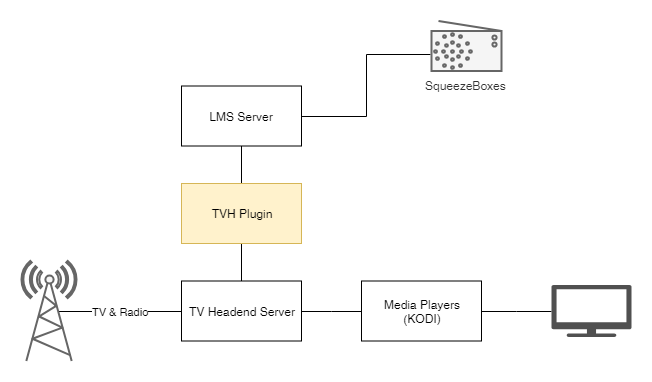

The diagram above was exported from draw.io. Its source (the exported page's mxGraphModel, read from the mxfile embedded in the PNG):
<mxGraphModel dx="1058" dy="587" grid="0" gridSize="10" guides="1" tooltips="1" connect="1" arrows="1" fold="1" page="1" pageScale="1" pageWidth="850" pageHeight="1100" math="0" shadow="0">
  <root>
    <mxCell id="0" />
    <mxCell id="1" parent="0" />
    <mxCell id="9c-JibzyTxB6eTbW4ohW-12" style="edgeStyle=orthogonalEdgeStyle;rounded=0;orthogonalLoop=1;jettySize=auto;html=1;exitX=1;exitY=0.5;exitDx=0;exitDy=0;entryX=-0.014;entryY=0.66;entryDx=0;entryDy=0;entryPerimeter=0;endArrow=none;endFill=0;" edge="1" parent="1" source="9c-JibzyTxB6eTbW4ohW-1" target="9c-JibzyTxB6eTbW4ohW-5">
      <mxGeometry relative="1" as="geometry" />
    </mxCell>
    <mxCell id="9c-JibzyTxB6eTbW4ohW-1" value="LMS Server" style="rounded=0;whiteSpace=wrap;html=1;" vertex="1" parent="1">
      <mxGeometry x="280" y="147.5" width="120" height="60" as="geometry" />
    </mxCell>
    <mxCell id="9c-JibzyTxB6eTbW4ohW-10" style="edgeStyle=orthogonalEdgeStyle;rounded=0;orthogonalLoop=1;jettySize=auto;html=1;exitX=1;exitY=0.5;exitDx=0;exitDy=0;endArrow=none;endFill=0;" edge="1" parent="1" source="9c-JibzyTxB6eTbW4ohW-2" target="9c-JibzyTxB6eTbW4ohW-3">
      <mxGeometry relative="1" as="geometry" />
    </mxCell>
    <mxCell id="9c-JibzyTxB6eTbW4ohW-2" value="TV Headend Server" style="rounded=0;whiteSpace=wrap;html=1;" vertex="1" parent="1">
      <mxGeometry x="280" y="342.5" width="120" height="60" as="geometry" />
    </mxCell>
    <mxCell id="9c-JibzyTxB6eTbW4ohW-11" style="edgeStyle=orthogonalEdgeStyle;rounded=0;orthogonalLoop=1;jettySize=auto;html=1;exitX=1;exitY=0.5;exitDx=0;exitDy=0;endArrow=none;endFill=0;" edge="1" parent="1" source="9c-JibzyTxB6eTbW4ohW-3" target="9c-JibzyTxB6eTbW4ohW-4">
      <mxGeometry relative="1" as="geometry" />
    </mxCell>
    <mxCell id="9c-JibzyTxB6eTbW4ohW-3" value="Media Players&lt;br&gt;(KODI)&lt;br&gt;" style="rounded=0;whiteSpace=wrap;html=1;" vertex="1" parent="1">
      <mxGeometry x="460" y="342.5" width="120" height="60" as="geometry" />
    </mxCell>
    <mxCell id="9c-JibzyTxB6eTbW4ohW-4" value="" style="pointerEvents=1;shadow=0;dashed=0;html=1;strokeColor=none;fillColor=#505050;labelPosition=center;verticalLabelPosition=bottom;verticalAlign=top;outlineConnect=0;align=center;shape=mxgraph.office.devices.tv;" vertex="1" parent="1">
      <mxGeometry x="650" y="346.5" width="80" height="52" as="geometry" />
    </mxCell>
    <mxCell id="9c-JibzyTxB6eTbW4ohW-5" value="SqueezeBoxes" style="html=1;verticalLabelPosition=bottom;align=center;labelBackgroundColor=#ffffff;verticalAlign=top;strokeWidth=2;strokeColor=#666666;fillColor=#f5f5f5;shadow=0;dashed=0;shape=mxgraph.ios7.icons.radio;fontColor=#333333;" vertex="1" parent="1">
      <mxGeometry x="530" y="82.5" width="70" height="50" as="geometry" />
    </mxCell>
    <mxCell id="9c-JibzyTxB6eTbW4ohW-9" value="TV &amp;amp; Radio&lt;br&gt;" style="edgeStyle=orthogonalEdgeStyle;rounded=0;orthogonalLoop=1;jettySize=auto;html=1;exitX=0.67;exitY=0.5;exitDx=0;exitDy=0;exitPerimeter=0;endArrow=none;endFill=0;" edge="1" parent="1" source="9c-JibzyTxB6eTbW4ohW-6" target="9c-JibzyTxB6eTbW4ohW-2">
      <mxGeometry relative="1" as="geometry" />
    </mxCell>
    <mxCell id="9c-JibzyTxB6eTbW4ohW-6" value="" style="fontColor=#333333;verticalAlign=top;verticalLabelPosition=bottom;labelPosition=center;align=center;html=1;outlineConnect=0;fillColor=#f5f5f5;strokeColor=#666666;gradientDirection=north;strokeWidth=2;shape=mxgraph.networks.radio_tower;" vertex="1" parent="1">
      <mxGeometry x="120" y="322.5" width="55" height="100" as="geometry" />
    </mxCell>
    <mxCell id="9c-JibzyTxB6eTbW4ohW-15" value="" style="edgeStyle=orthogonalEdgeStyle;rounded=0;orthogonalLoop=1;jettySize=auto;html=1;endArrow=none;endFill=0;" edge="1" parent="1" source="9c-JibzyTxB6eTbW4ohW-13" target="9c-JibzyTxB6eTbW4ohW-2">
      <mxGeometry relative="1" as="geometry" />
    </mxCell>
    <mxCell id="9c-JibzyTxB6eTbW4ohW-17" value="" style="edgeStyle=orthogonalEdgeStyle;rounded=0;orthogonalLoop=1;jettySize=auto;html=1;startArrow=none;startFill=0;endArrow=none;endFill=0;" edge="1" parent="1" source="9c-JibzyTxB6eTbW4ohW-13" target="9c-JibzyTxB6eTbW4ohW-1">
      <mxGeometry relative="1" as="geometry" />
    </mxCell>
    <mxCell id="9c-JibzyTxB6eTbW4ohW-13" value="TVH Plugin" style="rounded=0;whiteSpace=wrap;html=1;fillColor=#fff2cc;strokeColor=#d6b656;" vertex="1" parent="1">
      <mxGeometry x="280" y="245" width="120" height="60" as="geometry" />
    </mxCell>
  </root>
</mxGraphModel>